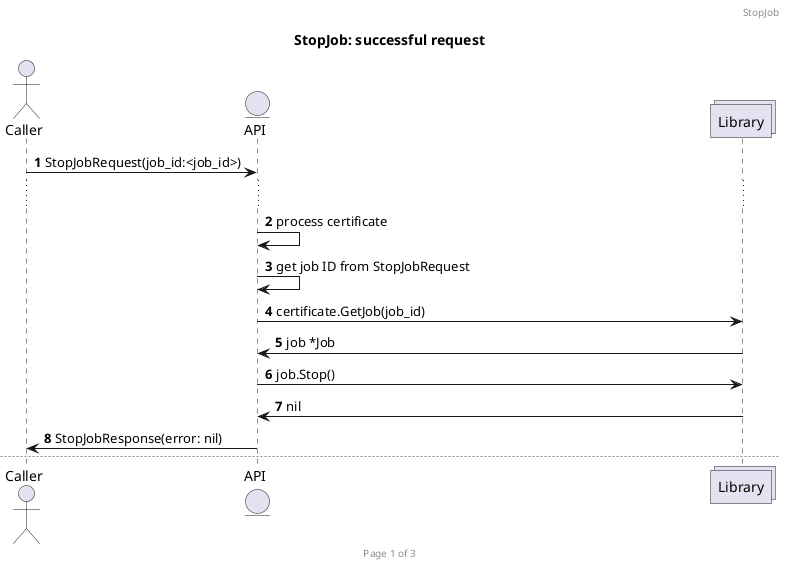

The diagram above was rendered by PlantUML. Its source (embedded in the PNG):
@startuml stopjob

actor Caller
entity API
collections Library

autonumber
header StopJob
footer Page %page% of %lastpage%

title StopJob: successful request

Caller -> API: StopJobRequest(job_id:<job_id>)
...
API -> API: process certificate
API -> API: get job ID from StopJobRequest
API -> Library: certificate.GetJob(job_id)
Library -> API: job *Job
API -> Library: job.Stop()
Library -> API: nil
API -> Caller: StopJobResponse(error: nil)

newpage StopJob: job has already been stopped
autonumber 1

Caller -> API: StopJobRequest(job_id:<job_id>)
...
API -> API: process certificate
API -> API: get job ID from StopJobRequest
API -> Library: certificate.GetJob(job_id)
Library -> API: job *Job
API -> API: job.Stop()
Library -> API: err ErrorJobAlreadyStopped (or other appropriate messages for the error)
API -> Caller: StopJobResponse(error: err)

newpage StopJob: error stopping job
autonumber 1

Caller -> API: StopJobRequest(job_id:<job_id>)
...
API -> API: process certificate
API -> API: get job ID from StopJobRequest
API -> Library: certificate.GetJob(job_id)
Library -> API: job *Job
API -> API: job.Stop()
Library -> API: err ErrorJobStop (or other appropriate messages for the error)
API -> Caller: StopJobResponse(error: err)

@enduml